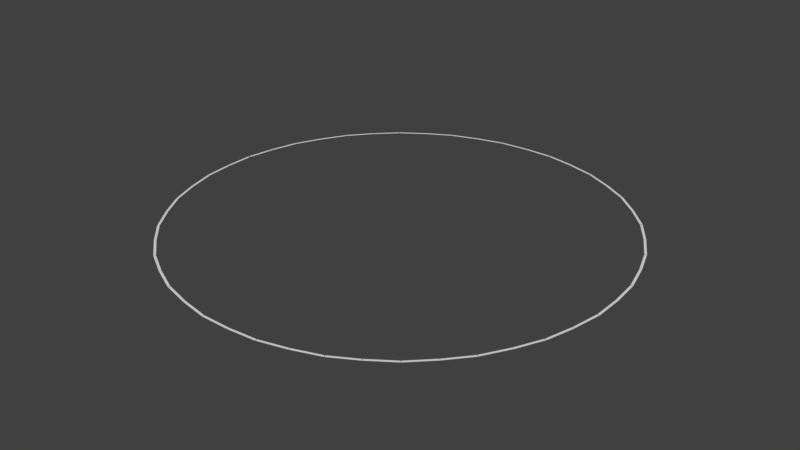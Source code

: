 # Source: map.blend  (saved by Blender 2.79.0; exported with 4.5.12 LTS)
import bpy
from mathutils import Matrix  # noqa: F401  (used for matrix-valued properties, if any)

bpy.ops.wm.read_factory_settings(use_empty=True)
scene = bpy.context.scene
scene.name = 'Scene'

# ---- collections
col_collection_1 = bpy.data.collections.new('Collection 1'); scene.collection.children.link(col_collection_1)

# ---- world
world_world = bpy.data.worlds.new('World'); scene.world = world_world
world_world.color = (0.05088, 0.05088, 0.05088)
world_world.use_sun_shadow = False
world_world.sun_shadow_jitter_overblur = 0.0
world_world.cycles.sampling_method = 'MANUAL'

# ---- meshes
me_plane_080 = bpy.data.meshes.new('Plane.080')
me_plane_080.from_pydata([(-1.0, -1.0, 0.0), (1.0, -1.0, 0.0), (-1.0, 1.0, 0.0), (1.0, 1.0, 0.0)], [], [(0, 1, 3, 2)])
me_plane_080.use_remesh_preserve_volume = False
me_plane_080.use_remesh_preserve_attributes = False
me_plane_080.use_mirror_vertex_groups = False
me_plane_080.update()
me_plane_079 = bpy.data.meshes.new('Plane.079')
me_plane_079.from_pydata([(-1.0, -1.0, 0.0), (1.0, -1.0, 0.0), (-1.0, 1.0, 0.0), (1.0, 1.0, 0.0)], [], [(0, 1, 3, 2)])
me_plane_079.use_remesh_preserve_volume = False
me_plane_079.use_remesh_preserve_attributes = False
me_plane_079.use_mirror_vertex_groups = False
me_plane_079.update()
me_plane_078 = bpy.data.meshes.new('Plane.078')
me_plane_078.from_pydata([(-1.0, -1.0, 0.0), (1.0, -1.0, 0.0), (-1.0, 1.0, 0.0), (1.0, 1.0, 0.0)], [], [(0, 1, 3, 2)])
me_plane_078.use_remesh_preserve_volume = False
me_plane_078.use_remesh_preserve_attributes = False
me_plane_078.use_mirror_vertex_groups = False
me_plane_078.update()
me_plane_077 = bpy.data.meshes.new('Plane.077')
me_plane_077.from_pydata([(-1.0, -1.0, 0.0), (1.0, -1.0, 0.0), (-1.0, 1.0, 0.0), (1.0, 1.0, 0.0)], [], [(0, 1, 3, 2)])
me_plane_077.use_remesh_preserve_volume = False
me_plane_077.use_remesh_preserve_attributes = False
me_plane_077.use_mirror_vertex_groups = False
me_plane_077.update()
me_plane_076 = bpy.data.meshes.new('Plane.076')
me_plane_076.from_pydata([(-1.0, -1.0, 0.0), (1.0, -1.0, 0.0), (-1.0, 1.0, 0.0), (1.0, 1.0, 0.0)], [], [(0, 1, 3, 2)])
me_plane_076.use_remesh_preserve_volume = False
me_plane_076.use_remesh_preserve_attributes = False
me_plane_076.use_mirror_vertex_groups = False
me_plane_076.update()
me_plane_075 = bpy.data.meshes.new('Plane.075')
me_plane_075.from_pydata([(-1.0, -1.0, 0.0), (1.0, -1.0, 0.0), (-1.0, 1.0, 0.0), (1.0, 1.0, 0.0)], [], [(0, 1, 3, 2)])
me_plane_075.use_remesh_preserve_volume = False
me_plane_075.use_remesh_preserve_attributes = False
me_plane_075.use_mirror_vertex_groups = False
me_plane_075.update()
me_plane_074 = bpy.data.meshes.new('Plane.074')
me_plane_074.from_pydata([(-1.0, -1.0, 0.0), (1.0, -1.0, 0.0), (-1.0, 1.0, 0.0), (1.0, 1.0, 0.0)], [], [(0, 1, 3, 2)])
me_plane_074.use_remesh_preserve_volume = False
me_plane_074.use_remesh_preserve_attributes = False
me_plane_074.use_mirror_vertex_groups = False
me_plane_074.update()
me_plane_073 = bpy.data.meshes.new('Plane.073')
me_plane_073.from_pydata([(-1.0, -1.0, 0.0), (1.0, -1.0, 0.0), (-1.0, 1.0, 0.0), (1.0, 1.0, 0.0)], [], [(0, 1, 3, 2)])
me_plane_073.use_remesh_preserve_volume = False
me_plane_073.use_remesh_preserve_attributes = False
me_plane_073.use_mirror_vertex_groups = False
me_plane_073.update()
me_plane_072 = bpy.data.meshes.new('Plane.072')
me_plane_072.from_pydata([(-1.0, -1.0, 0.0), (1.0, -1.0, 0.0), (-1.0, 1.0, 0.0), (1.0, 1.0, 0.0)], [], [(0, 1, 3, 2)])
me_plane_072.use_remesh_preserve_volume = False
me_plane_072.use_remesh_preserve_attributes = False
me_plane_072.use_mirror_vertex_groups = False
me_plane_072.update()
me_plane_071 = bpy.data.meshes.new('Plane.071')
me_plane_071.from_pydata([(-1.0, -1.0, 0.0), (1.0, -1.0, 0.0), (-1.0, 1.0, 0.0), (1.0, 1.0, 0.0)], [], [(0, 1, 3, 2)])
me_plane_071.use_remesh_preserve_volume = False
me_plane_071.use_remesh_preserve_attributes = False
me_plane_071.use_mirror_vertex_groups = False
me_plane_071.update()
me_plane_070 = bpy.data.meshes.new('Plane.070')
me_plane_070.from_pydata([(-1.0, -1.0, 0.0), (1.0, -1.0, 0.0), (-1.0, 1.0, 0.0), (1.0, 1.0, 0.0)], [], [(0, 1, 3, 2)])
me_plane_070.use_remesh_preserve_volume = False
me_plane_070.use_remesh_preserve_attributes = False
me_plane_070.use_mirror_vertex_groups = False
me_plane_070.update()
me_plane_069 = bpy.data.meshes.new('Plane.069')
me_plane_069.from_pydata([(-1.0, -1.0, 0.0), (1.0, -1.0, 0.0), (-1.0, 1.0, 0.0), (1.0, 1.0, 0.0)], [], [(0, 1, 3, 2)])
me_plane_069.use_remesh_preserve_volume = False
me_plane_069.use_remesh_preserve_attributes = False
me_plane_069.use_mirror_vertex_groups = False
me_plane_069.update()
me_plane_068 = bpy.data.meshes.new('Plane.068')
me_plane_068.from_pydata([(-1.0, -1.0, 0.0), (1.0, -1.0, 0.0), (-1.0, 1.0, 0.0), (1.0, 1.0, 0.0)], [], [(0, 1, 3, 2)])
me_plane_068.use_remesh_preserve_volume = False
me_plane_068.use_remesh_preserve_attributes = False
me_plane_068.use_mirror_vertex_groups = False
me_plane_068.update()
me_plane_067 = bpy.data.meshes.new('Plane.067')
me_plane_067.from_pydata([(-1.0, -1.0, 0.0), (1.0, -1.0, 0.0), (-1.0, 1.0, 0.0), (1.0, 1.0, 0.0)], [], [(0, 1, 3, 2)])
me_plane_067.use_remesh_preserve_volume = False
me_plane_067.use_remesh_preserve_attributes = False
me_plane_067.use_mirror_vertex_groups = False
me_plane_067.update()
me_plane_066 = bpy.data.meshes.new('Plane.066')
me_plane_066.from_pydata([(-1.0, -1.0, 0.0), (1.0, -1.0, 0.0), (-1.0, 1.0, 0.0), (1.0, 1.0, 0.0)], [], [(0, 1, 3, 2)])
me_plane_066.use_remesh_preserve_volume = False
me_plane_066.use_remesh_preserve_attributes = False
me_plane_066.use_mirror_vertex_groups = False
me_plane_066.update()
me_plane_065 = bpy.data.meshes.new('Plane.065')
me_plane_065.from_pydata([(-1.0, -1.0, 0.0), (1.0, -1.0, 0.0), (-1.0, 1.0, 0.0), (1.0, 1.0, 0.0)], [], [(0, 1, 3, 2)])
me_plane_065.use_remesh_preserve_volume = False
me_plane_065.use_remesh_preserve_attributes = False
me_plane_065.use_mirror_vertex_groups = False
me_plane_065.update()
me_plane_064 = bpy.data.meshes.new('Plane.064')
me_plane_064.from_pydata([(-1.0, -1.0, 0.0), (1.0, -1.0, 0.0), (-1.0, 1.0, 0.0), (1.0, 1.0, 0.0)], [], [(0, 1, 3, 2)])
me_plane_064.use_remesh_preserve_volume = False
me_plane_064.use_remesh_preserve_attributes = False
me_plane_064.use_mirror_vertex_groups = False
me_plane_064.update()
me_plane_063 = bpy.data.meshes.new('Plane.063')
me_plane_063.from_pydata([(-1.0, -1.0, 0.0), (1.0, -1.0, 0.0), (-1.0, 1.0, 0.0), (1.0, 1.0, 0.0)], [], [(0, 1, 3, 2)])
me_plane_063.use_remesh_preserve_volume = False
me_plane_063.use_remesh_preserve_attributes = False
me_plane_063.use_mirror_vertex_groups = False
me_plane_063.update()
me_plane_062 = bpy.data.meshes.new('Plane.062')
me_plane_062.from_pydata([(-1.0, -1.0, 0.0), (1.0, -1.0, 0.0), (-1.0, 1.0, 0.0), (1.0, 1.0, 0.0)], [], [(0, 1, 3, 2)])
me_plane_062.use_remesh_preserve_volume = False
me_plane_062.use_remesh_preserve_attributes = False
me_plane_062.use_mirror_vertex_groups = False
me_plane_062.update()
me_plane_061 = bpy.data.meshes.new('Plane.061')
me_plane_061.from_pydata([(-1.0, -1.0, 0.0), (1.0, -1.0, 0.0), (-1.0, 1.0, 0.0), (1.0, 1.0, 0.0)], [], [(0, 1, 3, 2)])
me_plane_061.use_remesh_preserve_volume = False
me_plane_061.use_remesh_preserve_attributes = False
me_plane_061.use_mirror_vertex_groups = False
me_plane_061.update()
me_plane_060 = bpy.data.meshes.new('Plane.060')
me_plane_060.from_pydata([(-1.0, -1.0, 0.0), (1.0, -1.0, 0.0), (-1.0, 1.0, 0.0), (1.0, 1.0, 0.0)], [], [(0, 1, 3, 2)])
me_plane_060.use_remesh_preserve_volume = False
me_plane_060.use_remesh_preserve_attributes = False
me_plane_060.use_mirror_vertex_groups = False
me_plane_060.update()
me_plane_059 = bpy.data.meshes.new('Plane.059')
me_plane_059.from_pydata([(-1.0, -1.0, 0.0), (1.0, -1.0, 0.0), (-1.0, 1.0, 0.0), (1.0, 1.0, 0.0)], [], [(0, 1, 3, 2)])
me_plane_059.use_remesh_preserve_volume = False
me_plane_059.use_remesh_preserve_attributes = False
me_plane_059.use_mirror_vertex_groups = False
me_plane_059.update()
me_plane_058 = bpy.data.meshes.new('Plane.058')
me_plane_058.from_pydata([(-1.0, -1.0, 0.0), (1.0, -1.0, 0.0), (-1.0, 1.0, 0.0), (1.0, 1.0, 0.0)], [], [(0, 1, 3, 2)])
me_plane_058.use_remesh_preserve_volume = False
me_plane_058.use_remesh_preserve_attributes = False
me_plane_058.use_mirror_vertex_groups = False
me_plane_058.update()
me_plane_057 = bpy.data.meshes.new('Plane.057')
me_plane_057.from_pydata([(-1.0, -1.0, 0.0), (1.0, -1.0, 0.0), (-1.0, 1.0, 0.0), (1.0, 1.0, 0.0)], [], [(0, 1, 3, 2)])
me_plane_057.use_remesh_preserve_volume = False
me_plane_057.use_remesh_preserve_attributes = False
me_plane_057.use_mirror_vertex_groups = False
me_plane_057.update()
me_plane_056 = bpy.data.meshes.new('Plane.056')
me_plane_056.from_pydata([(-1.0, -1.0, 0.0), (1.0, -1.0, 0.0), (-1.0, 1.0, 0.0), (1.0, 1.0, 0.0)], [], [(0, 1, 3, 2)])
me_plane_056.use_remesh_preserve_volume = False
me_plane_056.use_remesh_preserve_attributes = False
me_plane_056.use_mirror_vertex_groups = False
me_plane_056.update()
me_plane_055 = bpy.data.meshes.new('Plane.055')
me_plane_055.from_pydata([(-1.0, -1.0, 0.0), (1.0, -1.0, 0.0), (-1.0, 1.0, 0.0), (1.0, 1.0, 0.0)], [], [(0, 1, 3, 2)])
me_plane_055.use_remesh_preserve_volume = False
me_plane_055.use_remesh_preserve_attributes = False
me_plane_055.use_mirror_vertex_groups = False
me_plane_055.update()
me_plane_054 = bpy.data.meshes.new('Plane.054')
me_plane_054.from_pydata([(-1.0, -1.0, 0.0), (1.0, -1.0, 0.0), (-1.0, 1.0, 0.0), (1.0, 1.0, 0.0)], [], [(0, 1, 3, 2)])
me_plane_054.use_remesh_preserve_volume = False
me_plane_054.use_remesh_preserve_attributes = False
me_plane_054.use_mirror_vertex_groups = False
me_plane_054.update()
me_plane_053 = bpy.data.meshes.new('Plane.053')
me_plane_053.from_pydata([(-1.0, -1.0, 0.0), (1.0, -1.0, 0.0), (-1.0, 1.0, 0.0), (1.0, 1.0, 0.0)], [], [(0, 1, 3, 2)])
me_plane_053.use_remesh_preserve_volume = False
me_plane_053.use_remesh_preserve_attributes = False
me_plane_053.use_mirror_vertex_groups = False
me_plane_053.update()
me_plane_052 = bpy.data.meshes.new('Plane.052')
me_plane_052.from_pydata([(-1.0, -1.0, 0.0), (1.0, -1.0, 0.0), (-1.0, 1.0, 0.0), (1.0, 1.0, 0.0)], [], [(0, 1, 3, 2)])
me_plane_052.use_remesh_preserve_volume = False
me_plane_052.use_remesh_preserve_attributes = False
me_plane_052.use_mirror_vertex_groups = False
me_plane_052.update()
me_plane_051 = bpy.data.meshes.new('Plane.051')
me_plane_051.from_pydata([(-1.0, -1.0, 0.0), (1.0, -1.0, 0.0), (-1.0, 1.0, 0.0), (1.0, 1.0, 0.0)], [], [(0, 1, 3, 2)])
me_plane_051.use_remesh_preserve_volume = False
me_plane_051.use_remesh_preserve_attributes = False
me_plane_051.use_mirror_vertex_groups = False
me_plane_051.update()
me_plane_050 = bpy.data.meshes.new('Plane.050')
me_plane_050.from_pydata([(-1.0, -1.0, 0.0), (1.0, -1.0, 0.0), (-1.0, 1.0, 0.0), (1.0, 1.0, 0.0)], [], [(0, 1, 3, 2)])
me_plane_050.use_remesh_preserve_volume = False
me_plane_050.use_remesh_preserve_attributes = False
me_plane_050.use_mirror_vertex_groups = False
me_plane_050.update()
me_plane_049 = bpy.data.meshes.new('Plane.049')
me_plane_049.from_pydata([(-1.0, -1.0, 0.0), (1.0, -1.0, 0.0), (-1.0, 1.0, 0.0), (1.0, 1.0, 0.0)], [], [(0, 1, 3, 2)])
me_plane_049.use_remesh_preserve_volume = False
me_plane_049.use_remesh_preserve_attributes = False
me_plane_049.use_mirror_vertex_groups = False
me_plane_049.update()
me_plane_048 = bpy.data.meshes.new('Plane.048')
me_plane_048.from_pydata([(-1.0, -1.0, 0.0), (1.0, -1.0, 0.0), (-1.0, 1.0, 0.0), (1.0, 1.0, 0.0)], [], [(0, 1, 3, 2)])
me_plane_048.use_remesh_preserve_volume = False
me_plane_048.use_remesh_preserve_attributes = False
me_plane_048.use_mirror_vertex_groups = False
me_plane_048.update()
me_plane_047 = bpy.data.meshes.new('Plane.047')
me_plane_047.from_pydata([(-1.0, -1.0, 0.0), (1.0, -1.0, 0.0), (-1.0, 1.0, 0.0), (1.0, 1.0, 0.0)], [], [(0, 1, 3, 2)])
me_plane_047.use_remesh_preserve_volume = False
me_plane_047.use_remesh_preserve_attributes = False
me_plane_047.use_mirror_vertex_groups = False
me_plane_047.update()
me_plane_046 = bpy.data.meshes.new('Plane.046')
me_plane_046.from_pydata([(-1.0, -1.0, 0.0), (1.0, -1.0, 0.0), (-1.0, 1.0, 0.0), (1.0, 1.0, 0.0)], [], [(0, 1, 3, 2)])
me_plane_046.use_remesh_preserve_volume = False
me_plane_046.use_remesh_preserve_attributes = False
me_plane_046.use_mirror_vertex_groups = False
me_plane_046.update()
me_plane_045 = bpy.data.meshes.new('Plane.045')
me_plane_045.from_pydata([(-1.0, -1.0, 0.0), (1.0, -1.0, 0.0), (-1.0, 1.0, 0.0), (1.0, 1.0, 0.0)], [], [(0, 1, 3, 2)])
me_plane_045.use_remesh_preserve_volume = False
me_plane_045.use_remesh_preserve_attributes = False
me_plane_045.use_mirror_vertex_groups = False
me_plane_045.update()
me_plane_044 = bpy.data.meshes.new('Plane.044')
me_plane_044.from_pydata([(-1.0, -1.0, 0.0), (1.0, -1.0, 0.0), (-1.0, 1.0, 0.0), (1.0, 1.0, 0.0)], [], [(0, 1, 3, 2)])
me_plane_044.use_remesh_preserve_volume = False
me_plane_044.use_remesh_preserve_attributes = False
me_plane_044.use_mirror_vertex_groups = False
me_plane_044.update()
me_plane_043 = bpy.data.meshes.new('Plane.043')
me_plane_043.from_pydata([(-1.0, -1.0, 0.0), (1.0, -1.0, 0.0), (-1.0, 1.0, 0.0), (1.0, 1.0, 0.0)], [], [(0, 1, 3, 2)])
me_plane_043.use_remesh_preserve_volume = False
me_plane_043.use_remesh_preserve_attributes = False
me_plane_043.use_mirror_vertex_groups = False
me_plane_043.update()
me_plane_042 = bpy.data.meshes.new('Plane.042')
me_plane_042.from_pydata([(-1.0, -1.0, 0.0), (1.0, -1.0, 0.0), (-1.0, 1.0, 0.0), (1.0, 1.0, 0.0)], [], [(0, 1, 3, 2)])
me_plane_042.use_remesh_preserve_volume = False
me_plane_042.use_remesh_preserve_attributes = False
me_plane_042.use_mirror_vertex_groups = False
me_plane_042.update()
me_plane_041 = bpy.data.meshes.new('Plane.041')
me_plane_041.from_pydata([(-1.0, -1.0, 0.0), (1.0, -1.0, 0.0), (-1.0, 1.0, 0.0), (1.0, 1.0, 0.0)], [], [(0, 1, 3, 2)])
me_plane_041.use_remesh_preserve_volume = False
me_plane_041.use_remesh_preserve_attributes = False
me_plane_041.use_mirror_vertex_groups = False
me_plane_041.update()
me_plane_040 = bpy.data.meshes.new('Plane.040')
me_plane_040.from_pydata([(-1.0, -1.0, 0.0), (1.0, -1.0, 0.0), (-1.0, 1.0, 0.0), (1.0, 1.0, 0.0)], [], [(0, 1, 3, 2)])
me_plane_040.use_remesh_preserve_volume = False
me_plane_040.use_remesh_preserve_attributes = False
me_plane_040.use_mirror_vertex_groups = False
me_plane_040.update()
me_plane_039 = bpy.data.meshes.new('Plane.039')
me_plane_039.from_pydata([(-1.0, -1.0, 0.0), (1.0, -1.0, 0.0), (-1.0, 1.0, 0.0), (1.0, 1.0, 0.0)], [], [(0, 1, 3, 2)])
me_plane_039.use_remesh_preserve_volume = False
me_plane_039.use_remesh_preserve_attributes = False
me_plane_039.use_mirror_vertex_groups = False
me_plane_039.update()
me_plane_038 = bpy.data.meshes.new('Plane.038')
me_plane_038.from_pydata([(-1.0, -1.0, 0.0), (1.0, -1.0, 0.0), (-1.0, 1.0, 0.0), (1.0, 1.0, 0.0)], [], [(0, 1, 3, 2)])
me_plane_038.use_remesh_preserve_volume = False
me_plane_038.use_remesh_preserve_attributes = False
me_plane_038.use_mirror_vertex_groups = False
me_plane_038.update()
me_plane_037 = bpy.data.meshes.new('Plane.037')
me_plane_037.from_pydata([(-1.0, -1.0, 0.0), (1.0, -1.0, 0.0), (-1.0, 1.0, 0.0), (1.0, 1.0, 0.0)], [], [(0, 1, 3, 2)])
me_plane_037.use_remesh_preserve_volume = False
me_plane_037.use_remesh_preserve_attributes = False
me_plane_037.use_mirror_vertex_groups = False
me_plane_037.update()
me_plane_036 = bpy.data.meshes.new('Plane.036')
me_plane_036.from_pydata([(-1.0, -1.0, 0.0), (1.0, -1.0, 0.0), (-1.0, 1.0, 0.0), (1.0, 1.0, 0.0)], [], [(0, 1, 3, 2)])
me_plane_036.use_remesh_preserve_volume = False
me_plane_036.use_remesh_preserve_attributes = False
me_plane_036.use_mirror_vertex_groups = False
me_plane_036.update()
me_plane_035 = bpy.data.meshes.new('Plane.035')
me_plane_035.from_pydata([(-1.0, -1.0, 0.0), (1.0, -1.0, 0.0), (-1.0, 1.0, 0.0), (1.0, 1.0, 0.0)], [], [(0, 1, 3, 2)])
me_plane_035.use_remesh_preserve_volume = False
me_plane_035.use_remesh_preserve_attributes = False
me_plane_035.use_mirror_vertex_groups = False
me_plane_035.update()
me_plane_034 = bpy.data.meshes.new('Plane.034')
me_plane_034.from_pydata([(-1.0, -1.0, 0.0), (1.0, -1.0, 0.0), (-1.0, 1.0, 0.0), (1.0, 1.0, 0.0)], [], [(0, 1, 3, 2)])
me_plane_034.use_remesh_preserve_volume = False
me_plane_034.use_remesh_preserve_attributes = False
me_plane_034.use_mirror_vertex_groups = False
me_plane_034.update()
me_plane_033 = bpy.data.meshes.new('Plane.033')
me_plane_033.from_pydata([(-0.8086, -1.034, 0.0), (1.191, -1.034, 0.0), (-1.0, 1.051, 0.0), (1.0, 1.051, 0.0)], [], [(0, 1, 3, 2)])
me_plane_033.use_remesh_preserve_volume = False
me_plane_033.use_remesh_preserve_attributes = False
me_plane_033.use_mirror_vertex_groups = False
me_plane_033.update()

# ---- objects
ob_plane_047 = bpy.data.objects.new('Plane.047', me_plane_080)
ob_plane_046 = bpy.data.objects.new('Plane.046', me_plane_079)
ob_plane_045 = bpy.data.objects.new('Plane.045', me_plane_078)
ob_plane_044 = bpy.data.objects.new('Plane.044', me_plane_077)
ob_plane_043 = bpy.data.objects.new('Plane.043', me_plane_076)
ob_plane_042 = bpy.data.objects.new('Plane.042', me_plane_075)
ob_plane_041 = bpy.data.objects.new('Plane.041', me_plane_074)
ob_plane_040 = bpy.data.objects.new('Plane.040', me_plane_073)
ob_plane_039 = bpy.data.objects.new('Plane.039', me_plane_072)
ob_plane_038 = bpy.data.objects.new('Plane.038', me_plane_071)
ob_plane_037 = bpy.data.objects.new('Plane.037', me_plane_070)
ob_plane_036 = bpy.data.objects.new('Plane.036', me_plane_069)
ob_plane_035 = bpy.data.objects.new('Plane.035', me_plane_068)
ob_plane_034 = bpy.data.objects.new('Plane.034', me_plane_067)
ob_plane_033 = bpy.data.objects.new('Plane.033', me_plane_066)
ob_plane_032 = bpy.data.objects.new('Plane.032', me_plane_065)
ob_plane_031 = bpy.data.objects.new('Plane.031', me_plane_064)
ob_plane_030 = bpy.data.objects.new('Plane.030', me_plane_063)
ob_plane_029 = bpy.data.objects.new('Plane.029', me_plane_062)
ob_plane_028 = bpy.data.objects.new('Plane.028', me_plane_061)
ob_plane_027 = bpy.data.objects.new('Plane.027', me_plane_060)
ob_plane_026 = bpy.data.objects.new('Plane.026', me_plane_059)
ob_plane_025 = bpy.data.objects.new('Plane.025', me_plane_058)
ob_plane_024 = bpy.data.objects.new('Plane.024', me_plane_057)
ob_plane_023 = bpy.data.objects.new('Plane.023', me_plane_056)
ob_plane_022 = bpy.data.objects.new('Plane.022', me_plane_055)
ob_plane_021 = bpy.data.objects.new('Plane.021', me_plane_054)
ob_plane_020 = bpy.data.objects.new('Plane.020', me_plane_053)
ob_plane_019 = bpy.data.objects.new('Plane.019', me_plane_052)
ob_plane_018 = bpy.data.objects.new('Plane.018', me_plane_051)
ob_plane_017 = bpy.data.objects.new('Plane.017', me_plane_050)
ob_plane_016 = bpy.data.objects.new('Plane.016', me_plane_049)
ob_plane_015 = bpy.data.objects.new('Plane.015', me_plane_048)
ob_plane_014 = bpy.data.objects.new('Plane.014', me_plane_047)
ob_plane_013 = bpy.data.objects.new('Plane.013', me_plane_046)
ob_plane_012 = bpy.data.objects.new('Plane.012', me_plane_045)
ob_plane_011 = bpy.data.objects.new('Plane.011', me_plane_044)
ob_plane_010 = bpy.data.objects.new('Plane.010', me_plane_043)
ob_plane_009 = bpy.data.objects.new('Plane.009', me_plane_042)
ob_plane_008 = bpy.data.objects.new('Plane.008', me_plane_041)
ob_plane_007 = bpy.data.objects.new('Plane.007', me_plane_040)
ob_plane_006 = bpy.data.objects.new('Plane.006', me_plane_039)
ob_plane_005 = bpy.data.objects.new('Plane.005', me_plane_038)
ob_plane_004 = bpy.data.objects.new('Plane.004', me_plane_037)
ob_plane_003 = bpy.data.objects.new('Plane.003', me_plane_036)
ob_plane_002 = bpy.data.objects.new('Plane.002', me_plane_035)
ob_plane_001 = bpy.data.objects.new('Plane.001', me_plane_034)
ob_plane = bpy.data.objects.new('Plane', me_plane_033)

# ---- transforms, parenting, visibility, modifiers, constraints
ob_plane_047.location = (-12.53, -20.65, 0.0)
ob_plane_047.rotation_euler = (0.0, -0.0, -5.236)
ob_plane_047.scale = (0.128, 1.6, 0.64)
ob_plane_047.lineart.crease_threshold = 0.0
ob_plane_046.location = (-15.11, -18.84, 0.0)
ob_plane_046.rotation_euler = (0.0, -0.0, -5.411)
ob_plane_046.scale = (0.128, 1.6, 0.64)
ob_plane_046.lineart.crease_threshold = 0.0
ob_plane_045.location = (-19.47, -14.29, 0.0)
ob_plane_045.rotation_euler = (0.0, -0.0, -5.672)
ob_plane_045.scale = (0.128, 1.6, 0.64)
ob_plane_045.lineart.crease_threshold = 0.0
ob_plane_044.location = (-17.45, -16.7, 0.0)
ob_plane_044.rotation_euler = (0.0, -0.0, -5.498)
ob_plane_044.scale = (0.128, 1.6, 0.64)
ob_plane_044.lineart.crease_threshold = 0.0
ob_plane_043.location = (-23.46, -5.731, 0.0)
ob_plane_043.rotation_euler = (0.0, -0.0, -6.021)
ob_plane_043.scale = (0.128, 1.6, 0.64)
ob_plane_043.lineart.crease_threshold = 0.0
ob_plane_042.location = (-24.01, -2.631, 0.0)
ob_plane_042.rotation_euler = (0.0, -0.0, -6.196)
ob_plane_042.scale = (0.128, 1.6, 0.64)
ob_plane_042.lineart.crease_threshold = 0.0
ob_plane_041.location = (-22.51, -8.757, 0.0)
ob_plane_041.rotation_euler = (0.0, -0.0, -5.934)
ob_plane_041.scale = (0.128, 1.6, 0.64)
ob_plane_041.lineart.crease_threshold = 0.0
ob_plane_040.location = (-21.18, -11.61, 0.0)
ob_plane_040.rotation_euler = (0.0, -0.0, -5.76)
ob_plane_040.scale = (0.128, 1.6, 0.64)
ob_plane_040.lineart.crease_threshold = 0.0
ob_plane_039.location = (-0.518, -24.16, 0.0)
ob_plane_039.rotation_euler = (0.0, -0.0, -4.712)
ob_plane_039.scale = (0.128, 1.6, 0.64)
ob_plane_039.lineart.crease_threshold = 0.0
ob_plane_038.location = (-3.654, -23.88, 0.0)
ob_plane_038.rotation_euler = (0.0, -0.0, -4.887)
ob_plane_038.scale = (0.128, 1.6, 0.64)
ob_plane_038.lineart.crease_threshold = 0.0
ob_plane_037.location = (-9.709, -22.12, 0.0)
ob_plane_037.rotation_euler = (0.0, -0.0, -5.149)
ob_plane_037.scale = (0.128, 1.6, 0.64)
ob_plane_037.lineart.crease_threshold = 0.0
ob_plane_036.location = (-6.751, -23.19, 0.0)
ob_plane_036.rotation_euler = (0.0, -0.0, -4.974)
ob_plane_036.scale = (0.128, 1.6, 0.64)
ob_plane_036.lineart.crease_threshold = 0.0
ob_plane_035.location = (5.754, -23.47, 0.0)
ob_plane_035.rotation_euler = (0.0, -0.0, -4.451)
ob_plane_035.scale = (0.128, 1.6, 0.64)
ob_plane_035.lineart.crease_threshold = 0.0
ob_plane_034.location = (2.654, -24.02, 0.0)
ob_plane_034.rotation_euler = (0.0, -0.0, -4.625)
ob_plane_034.scale = (0.128, 1.6, 0.64)
ob_plane_034.lineart.crease_threshold = 0.0
ob_plane_033.location = (8.78, -22.52, 0.0)
ob_plane_033.rotation_euler = (0.0, -0.0, -4.363)
ob_plane_033.scale = (0.128, 1.6, 0.64)
ob_plane_033.lineart.crease_threshold = 0.0
ob_plane_032.location = (11.63, -21.19, 0.0)
ob_plane_032.rotation_euler = (0.0, -0.0, -4.189)
ob_plane_032.scale = (0.128, 1.6, 0.64)
ob_plane_032.lineart.crease_threshold = 0.0
ob_plane_031.location = (12.54, 20.65, 0.0)
ob_plane_031.rotation_euler = (0.0, 0.0, -2.094)
ob_plane_031.scale = (0.128, 1.6, 0.64)
ob_plane_031.lineart.crease_threshold = 0.0
ob_plane_030.location = (15.12, 18.84, 0.0)
ob_plane_030.rotation_euler = (0.0, 0.0, -2.269)
ob_plane_030.scale = (0.128, 1.6, 0.64)
ob_plane_030.lineart.crease_threshold = 0.0
ob_plane_029.location = (19.48, 14.29, 0.0)
ob_plane_029.rotation_euler = (0.0, 0.0, -2.531)
ob_plane_029.scale = (0.128, 1.6, 0.64)
ob_plane_029.lineart.crease_threshold = 0.0
ob_plane_028.location = (17.46, 16.7, 0.0)
ob_plane_028.rotation_euler = (0.0, 0.0, -2.356)
ob_plane_028.scale = (0.128, 1.6, 0.64)
ob_plane_028.lineart.crease_threshold = 0.0
ob_plane_027.location = (23.47, 5.732, 0.0)
ob_plane_027.rotation_euler = (0.0, 0.0, -2.88)
ob_plane_027.scale = (0.128, 1.6, 0.64)
ob_plane_027.lineart.crease_threshold = 0.0
ob_plane_026.location = (24.02, 2.632, 0.0)
ob_plane_026.rotation_euler = (0.0, 0.0, -3.054)
ob_plane_026.scale = (0.128, 1.6, 0.64)
ob_plane_026.lineart.crease_threshold = 0.0
ob_plane_025.location = (22.52, 8.758, 0.0)
ob_plane_025.rotation_euler = (0.0, 0.0, -2.793)
ob_plane_025.scale = (0.128, 1.6, 0.64)
ob_plane_025.lineart.crease_threshold = 0.0
ob_plane_024.location = (21.19, 11.61, 0.0)
ob_plane_024.rotation_euler = (0.0, 0.0, -2.618)
ob_plane_024.scale = (0.128, 1.6, 0.64)
ob_plane_024.lineart.crease_threshold = 0.0
ob_plane_023.location = (20.65, -12.55, 0.0)
ob_plane_023.rotation_euler = (0.0, -0.0, -3.665)
ob_plane_023.scale = (0.128, 1.6, 0.64)
ob_plane_023.lineart.crease_threshold = 0.0
ob_plane_022.location = (18.85, -15.13, 0.0)
ob_plane_022.rotation_euler = (0.0, -0.0, -3.84)
ob_plane_022.scale = (0.128, 1.6, 0.64)
ob_plane_022.lineart.crease_threshold = 0.0
ob_plane_021.location = (14.29, -19.49, 0.0)
ob_plane_021.rotation_euler = (0.0, -0.0, -4.102)
ob_plane_021.scale = (0.128, 1.6, 0.64)
ob_plane_021.lineart.crease_threshold = 0.0
ob_plane_020.location = (16.7, -17.47, 0.0)
ob_plane_020.rotation_euler = (0.0, -0.0, -3.927)
ob_plane_020.scale = (0.128, 1.6, 0.64)
ob_plane_020.lineart.crease_threshold = 0.0
ob_plane_019.location = (23.2, -6.779, 0.0)
ob_plane_019.rotation_euler = (0.0, -0.0, -3.403)
ob_plane_019.scale = (0.128, 1.6, 0.64)
ob_plane_019.lineart.crease_threshold = 0.0
ob_plane_018.location = (22.12, -9.737, 0.0)
ob_plane_018.rotation_euler = (0.0, -0.0, -3.578)
ob_plane_018.scale = (0.128, 1.6, 0.64)
ob_plane_018.lineart.crease_threshold = 0.0
ob_plane_017.location = (23.88, -3.682, 0.0)
ob_plane_017.rotation_euler = (0.0, -0.0, -3.316)
ob_plane_017.scale = (0.128, 1.6, 0.64)
ob_plane_017.lineart.crease_threshold = 0.0
ob_plane_016.location = (24.16, -0.5462, 0.0)
ob_plane_016.rotation_euler = (0.0, 0.0, -3.142)
ob_plane_016.scale = (0.128, 1.6, 0.64)
ob_plane_016.lineart.crease_threshold = 0.0
ob_plane_015.location = (-11.63, 21.2, 0.0)
ob_plane_015.rotation_euler = (0.0, -0.0, -1.047)
ob_plane_015.scale = (0.128, 1.6, 0.64)
ob_plane_015.lineart.crease_threshold = 0.0
ob_plane_014.location = (-8.775, 22.53, 0.0)
ob_plane_014.rotation_euler = (0.0, -0.0, -1.222)
ob_plane_014.scale = (0.128, 1.6, 0.64)
ob_plane_014.lineart.crease_threshold = 0.0
ob_plane_013.location = (-2.649, 24.02, 0.0)
ob_plane_013.rotation_euler = (0.0, -0.0, -1.484)
ob_plane_013.scale = (0.128, 1.6, 0.64)
ob_plane_013.lineart.crease_threshold = 0.0
ob_plane_012.location = (-5.75, 23.48, 0.0)
ob_plane_012.rotation_euler = (0.0, -0.0, -1.309)
ob_plane_012.scale = (0.128, 1.6, 0.64)
ob_plane_012.lineart.crease_threshold = 0.0
ob_plane_011.location = (6.756, 23.2, 0.0)
ob_plane_011.rotation_euler = (0.0, 0.0, -1.833)
ob_plane_011.scale = (0.128, 1.6, 0.64)
ob_plane_011.lineart.crease_threshold = 0.0
ob_plane_010.location = (9.713, 22.12, 0.0)
ob_plane_010.rotation_euler = (0.0, 0.0, -2.007)
ob_plane_010.scale = (0.128, 1.6, 0.64)
ob_plane_010.lineart.crease_threshold = 0.0
ob_plane_009.location = (3.659, 23.89, 0.0)
ob_plane_009.rotation_euler = (0.0, 0.0, -1.745)
ob_plane_009.scale = (0.128, 1.6, 0.64)
ob_plane_009.lineart.crease_threshold = 0.0
ob_plane_008.location = (0.5225, 24.16, 0.0)
ob_plane_008.rotation_euler = (0.0, -0.0, -1.571)
ob_plane_008.scale = (0.128, 1.6, 0.64)
ob_plane_008.lineart.crease_threshold = 0.0
ob_plane_007.location = (-20.67, 12.54, 0.0)
ob_plane_007.rotation_euler = (0.0, -0.0, -0.5236)
ob_plane_007.scale = (0.128, 1.6, 0.64)
ob_plane_007.lineart.crease_threshold = 0.0
ob_plane_006.location = (-18.87, 15.12, 0.0)
ob_plane_006.rotation_euler = (0.0, -0.0, -0.6981)
ob_plane_006.scale = (0.128, 1.6, 0.64)
ob_plane_006.lineart.crease_threshold = 0.0
ob_plane_005.location = (-14.31, 19.48, 0.0)
ob_plane_005.rotation_euler = (0.0, -0.0, -0.9599)
ob_plane_005.scale = (0.128, 1.6, 0.64)
ob_plane_005.lineart.crease_threshold = 0.0
ob_plane_004.location = (-16.72, 17.46, 0.0)
ob_plane_004.rotation_euler = (0.0, -0.0, -0.7854)
ob_plane_004.scale = (0.128, 1.6, 0.64)
ob_plane_004.lineart.crease_threshold = 0.0
ob_plane_003.location = (-23.22, 6.771, 0.0)
ob_plane_003.rotation_euler = (0.0, -0.0, -0.2618)
ob_plane_003.scale = (0.128, 1.6, 0.64)
ob_plane_003.lineart.crease_threshold = 0.0
ob_plane_002.location = (-22.14, 9.729, 0.0)
ob_plane_002.rotation_euler = (0.0, -0.0, -0.4363)
ob_plane_002.scale = (0.128, 1.6, 0.64)
ob_plane_002.lineart.crease_threshold = 0.0
ob_plane_001.location = (-23.9, 3.674, 0.0)
ob_plane_001.rotation_euler = (0.0, -0.0, -0.1745)
ob_plane_001.scale = (0.128, 1.6, 0.64)
ob_plane_001.lineart.crease_threshold = 0.0
ob_plane.location = (-24.17, 0.5376, 0.0)
ob_plane.scale = (0.128, 1.6, 0.64)
ob_plane.lineart.crease_threshold = 0.0

# ---- collection membership
col_collection_1.objects.link(ob_plane_047)
col_collection_1.objects.link(ob_plane_046)
col_collection_1.objects.link(ob_plane_045)
col_collection_1.objects.link(ob_plane_044)
col_collection_1.objects.link(ob_plane_043)
col_collection_1.objects.link(ob_plane_042)
col_collection_1.objects.link(ob_plane_041)
col_collection_1.objects.link(ob_plane_040)
col_collection_1.objects.link(ob_plane_039)
col_collection_1.objects.link(ob_plane_038)
col_collection_1.objects.link(ob_plane_037)
col_collection_1.objects.link(ob_plane_036)
col_collection_1.objects.link(ob_plane_035)
col_collection_1.objects.link(ob_plane_034)
col_collection_1.objects.link(ob_plane_033)
col_collection_1.objects.link(ob_plane_032)
col_collection_1.objects.link(ob_plane_031)
col_collection_1.objects.link(ob_plane_030)
col_collection_1.objects.link(ob_plane_029)
col_collection_1.objects.link(ob_plane_028)
col_collection_1.objects.link(ob_plane_027)
col_collection_1.objects.link(ob_plane_026)
col_collection_1.objects.link(ob_plane_025)
col_collection_1.objects.link(ob_plane_024)
col_collection_1.objects.link(ob_plane_023)
col_collection_1.objects.link(ob_plane_022)
col_collection_1.objects.link(ob_plane_021)
col_collection_1.objects.link(ob_plane_020)
col_collection_1.objects.link(ob_plane_019)
col_collection_1.objects.link(ob_plane_018)
col_collection_1.objects.link(ob_plane_017)
col_collection_1.objects.link(ob_plane_016)
col_collection_1.objects.link(ob_plane_015)
col_collection_1.objects.link(ob_plane_014)
col_collection_1.objects.link(ob_plane_013)
col_collection_1.objects.link(ob_plane_012)
col_collection_1.objects.link(ob_plane_011)
col_collection_1.objects.link(ob_plane_010)
col_collection_1.objects.link(ob_plane_009)
col_collection_1.objects.link(ob_plane_008)
col_collection_1.objects.link(ob_plane_007)
col_collection_1.objects.link(ob_plane_006)
col_collection_1.objects.link(ob_plane_005)
col_collection_1.objects.link(ob_plane_004)
col_collection_1.objects.link(ob_plane_003)
col_collection_1.objects.link(ob_plane_002)
col_collection_1.objects.link(ob_plane_001)
col_collection_1.objects.link(ob_plane)

# ---- scene / render settings (as saved in the file)
scene.frame_start = 1; scene.frame_end = 250; scene.frame_set(1)
scene.render.engine = 'BLENDER_EEVEE_NEXT'
scene.render.resolution_percentage = 50
scene.render.dither_intensity = 0.0
scene.cycles.use_denoising = False
scene.cycles.samples = 128
scene.cycles.sampling_pattern = 'TABULATED_SOBOL'
scene.cycles.use_adaptive_sampling = False
scene.cycles.use_light_tree = False
scene.cycles.blur_glossy = 0.0
scene.cycles.sample_clamp_indirect = 0.0
scene.view_settings.view_transform = 'Standard'
bpy.context.view_layer.update()

# ---- added for rendering (the .blend has no active camera and no usable light): camera, sun
cam_auto = bpy.data.cameras.new('AutoCamera')
cam_auto.lens = 50.0
cam_auto.sensor_width = 36.0
cam_auto.clip_end = 1115.7
ob_auto_camera = bpy.data.objects.new('AutoCamera', cam_auto)
scene.collection.objects.link(ob_auto_camera)
ob_auto_camera.location = (63.5636, -76.2835, 50.8581)
ob_auto_camera.rotation_euler = (1.09748, -7.21219e-08, 0.694738)
scene.camera = ob_auto_camera
light_auto_sun = bpy.data.lights.new('AutoSun', 'SUN')
light_auto_sun.energy = 3.0
light_auto_sun.angle = 0.0523599
ob_auto_sun = bpy.data.objects.new('AutoSun', light_auto_sun)
scene.collection.objects.link(ob_auto_sun)
ob_auto_sun.rotation_euler = (0.872665, 0.174533, 0.523599)
bpy.context.view_layer.update()
